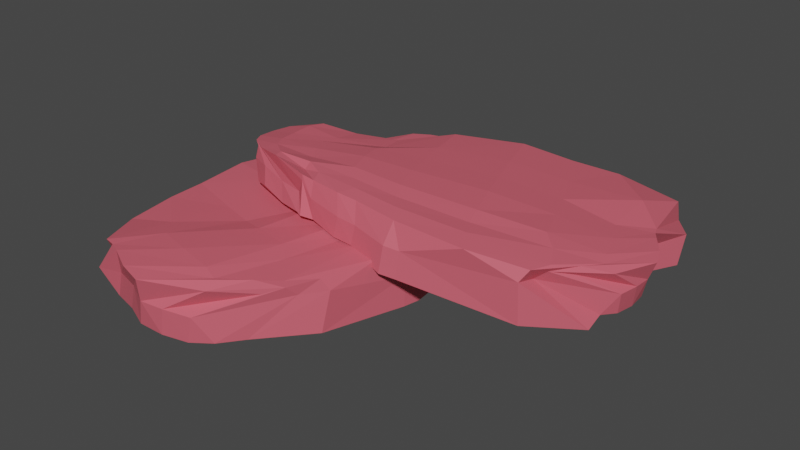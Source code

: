 # Source: Hare_meat.blend  (saved by Blender 2.90.8; exported with 4.5.12 LTS)
import bpy
from mathutils import Matrix  # noqa: F401  (used for matrix-valued properties, if any)

bpy.ops.wm.read_factory_settings(use_empty=True)
scene = bpy.context.scene
scene.name = 'Scene'

# ---- collections
col_collection = bpy.data.collections.new('Collection'); scene.collection.children.link(col_collection)

# ---- materials (node trees are filled in below, after node groups)
mat_meat_main = bpy.data.materials.new('Meat main')
mat_meat_main.alpha_threshold = 0.0
mat_meat_main.line_color = (0.0, 0.0, 0.0, 1.0)

# ---- material node trees
mat_meat_main.use_nodes = True; mat_meat_main.node_tree.nodes.clear()
_N = mat_meat_main.node_tree.nodes; _L = mat_meat_main.node_tree.links
n0 = _N.new('ShaderNodeOutputMaterial'); n0.name = 'Material Output'; n0.location = (300, 300)
n1 = _N.new('ShaderNodeBsdfPrincipled'); n1.name = 'Principled BSDF'; n1.location = (10, 300)
n1.distribution = 'GGX'
n1.subsurface_method = 'BURLEY'
n1.inputs[0].default_value = (0.7004, 0.1192, 0.1582, 1.0)
n1.inputs[2].default_value = 0.4
n1.inputs[3].default_value = 1.45
n1.inputs[27].default_value = (0.0, 0.0, 0.0, 1.0)
n1.inputs[28].default_value = 1.0
_L.new(n1.outputs[0], n0.inputs[0])
n0.is_active_output = True

# ---- world
world_world = bpy.data.worlds.new('World'); scene.world = world_world
world_world.use_nodes = True; world_world.node_tree.nodes.clear()
_N = world_world.node_tree.nodes; _L = world_world.node_tree.links
n0 = _N.new('ShaderNodeOutputWorld'); n0.name = 'World Output'; n0.location = (300, 300)
n1 = _N.new('ShaderNodeBackground'); n1.name = 'Background'; n1.location = (10, 300)
n1.inputs[0].default_value = (0.05088, 0.05088, 0.05088, 1.0)
_L.new(n1.outputs[0], n0.inputs[0])
n0.is_active_output = True
world_world.color = (0.05088, 0.05088, 0.05088)
world_world.use_sun_shadow = False
world_world.sun_shadow_jitter_overblur = 0.0

# ---- meshes
me_cube_001 = bpy.data.meshes.new('Cube.001')
me_cube_001.from_pydata([(0.7276, -1.422, 0.2147), (0.8357, -0.346, 0.2526), (-1.035, -1.083, 0.1703), (-0.6925, -0.3434, 0.2725), (0.7288, -1.445, 0.1655), (0.7453, -1.46, 0.009126), (1.012, -0.508, -0.0006853), (1.083, -0.5807, 0.1473), (1.024, -0.5264, 0.2845), (1.174, -0.844, 0.297), (1.138, -0.9819, 0.3071), (1.062, -1.133, 0.3082), (1.029, -1.207, 0.3018), (1.014, -1.274, 0.3017), (0.7455, -1.42, 0.2644), (-0.9406, -1.133, 0.1953), (-0.8093, -1.152, 0.2), (-0.537, -1.193, 0.2029), (-0.295, -1.378, 0.2171), (-0.05598, -1.448, 0.2314), (0.2405, -1.44, 0.272), (0.4668, -1.432, 0.2294), (0.7581, -0.2707, 0.2802), (0.6269, -0.1683, 0.3094), (0.3225, -0.07688, 0.3208), (0.09084, -0.06289, 0.3167), (-0.13, -0.07072, 0.3058), (-0.3862, -0.1813, 0.2932), (-0.6152, -0.3214, 0.272), (-0.877, -0.4915, 0.2758), (-1.043, -0.6101, 0.2734), (-1.151, -0.7358, 0.2748), (-1.172, -0.8117, 0.2747), (-1.152, -0.9197, 0.2699), (-1.096, -1.017, 0.2694), (-1.028, -1.076, 0.2544), (-1.044, -1.08, 0.05941), (-1.042, -1.103, 0.143), (-0.6852, -0.337, 0.2416), (-0.5595, -0.2016, 0.02138), (0.8523, -1.456, 0.01632), (0.9895, -1.294, 0.00587), (1.019, -1.22, -0.003399), (1.062, -1.062, 0.002944), (1.126, -0.9134, 0.004194), (1.123, -0.7588, 0.001827), (1.085, -0.6121, -0.001775), (0.7817, -1.403, 0.1705), (0.907, -1.388, 0.1581), (1.065, -1.296, 0.1545), (1.033, -1.158, 0.1597), (1.075, -1.007, 0.1595), (1.142, -0.8721, 0.1544), (1.124, -0.7334, 0.1543), (0.4655, -1.439, 0.2817), (0.6788, -1.18, 0.298), (0.8019, -1.069, 0.3194), (0.8658, -0.8597, 0.3306), (0.9175, -0.6373, 0.33), (0.9521, -0.5449, 0.3151), (0.8583, -0.3755, 0.3284), (0.2446, -1.448, 0.2817), (0.3648, -1.089, 0.2941), (0.4305, -0.8816, 0.3032), (0.4798, -0.7344, 0.3296), (0.5354, -0.5072, 0.3409), (0.6215, -0.4063, 0.3273), (0.7664, -0.2728, 0.3202), (-0.05961, -1.442, 0.3056), (0.0149, -1.118, 0.3244), (0.07787, -0.8678, 0.3363), (0.133, -0.6506, 0.3483), (0.1926, -0.426, 0.347), (0.2212, -0.3129, 0.3292), (0.2612, -0.205, 0.3335), (-0.2941, -1.378, 0.3023), (-0.2404, -1.068, 0.3212), (-0.195, -0.8301, 0.3318), (-0.1497, -0.619, 0.3432), (-0.09008, -0.4057, 0.3421), (-0.04367, -0.2902, 0.326), (0.02209, -0.1794, 0.3297), (-0.5361, -1.195, 0.2816), (-0.5669, -0.8936, 0.2767), (-0.5596, -0.7532, 0.2827), (-0.5457, -0.6227, 0.2899), (-0.5155, -0.4961, 0.2898), (-0.3223, -0.3064, 0.314), (-0.2214, -0.1918, 0.3175), (-0.8078, -1.155, 0.2619), (-0.815, -0.9814, 0.2756), (-0.8241, -0.8484, 0.2802), (-0.8193, -0.7161, 0.2871), (-0.7895, -0.5974, 0.2871), (-0.7252, -0.499, 0.2807), (-0.6423, -0.4064, 0.277), (-0.9291, -1.127, 0.2591), (-0.9717, -1.035, 0.273), (-0.9871, -0.8807, 0.2758), (-0.9935, -0.7598, 0.2817), (-0.9677, -0.6607, 0.2818), (-0.8835, -0.5514, 0.2779), (-0.7552, -0.4491, 0.2789), (-1.072, -1.052, 0.1496), (-1.146, -0.9138, 0.1591), (-1.161, -0.8042, 0.1689), (-1.161, -0.719, 0.1739), (-1.022, -0.5892, 0.174), (-0.8684, -0.4716, 0.1711), (-0.7415, -0.3793, 0.1785), (-1.138, -0.9502, 0.05946), (-1.161, -0.8377, 0.06698), (-1.143, -0.6911, 0.06363), (-1.101, -0.6187, 0.06769), (-1.004, -0.5315, 0.07944), (-0.8556, -0.4539, 0.02815), (-0.6831, -0.3128, 0.06669), (0.5092, -1.449, 0.19), (0.2412, -1.439, 0.2235), (-0.05908, -1.48, 0.1762), (-0.3076, -1.373, 0.1507), (-0.5396, -1.195, 0.1387), (-0.8203, -1.164, 0.1437), (-0.9368, -1.141, 0.145), (0.2567, -1.433, 0.04549), (-0.06683, -1.439, 0.003932), (-0.3037, -1.366, -0.0008467), (-0.5438, -1.189, 0.03657), (-0.82, -1.144, 0.06112), (-0.9402, -1.133, 0.05976), (-0.4828, -0.1711, 0.1662), (-0.2241, -0.03472, 0.1599), (-0.0751, -0.01263, 0.1709), (0.08142, -0.0131, 0.1757), (0.1726, -0.03272, 0.1736), (0.5954, -0.1381, 0.2417), (0.7048, -0.2449, 0.2274), (-0.4413, -0.1605, 0.02319), (-0.2375, -0.04043, 0.005797), (-0.08066, -0.01331, 0.02209), (0.08179, -0.01275, 0.0016), (0.1763, -0.03352, 0.0002211), (0.6322, -0.1678, 0.01117), (0.8888, -0.4108, 0.0008074), (-1.269, 0.6687, 0.2215), (-0.09344, 0.7631, 0.3559), (-0.3202, -1.174, 0.4385), (0.256, -0.6343, 0.5784), (-1.288, 0.6604, 0.171), (-1.291, 0.6541, 0.0133), (-0.2159, 0.8488, 0.1125), (-0.2912, 0.9112, 0.2165), (-0.2519, 0.8861, 0.3339), (-0.5182, 0.9664, 0.3092), (-0.6233, 0.9236, 0.3135), (-0.7337, 0.8464, 0.3148), (-0.7873, 0.812, 0.3094), (-0.8383, 0.7917, 0.3074), (-1.274, 0.6931, 0.2682), (-0.391, -1.103, 0.4715), (-0.4311, -0.9011, 0.4537), (-0.5266, -0.6703, 0.4508), (-0.8083, -0.4911, 0.4217), (-1.036, -0.1672, 0.3784), (-1.12, 0.1039, 0.3811), (-1.209, 0.3516, 0.2882), (0.0332, 0.6979, 0.403), (0.1457, 0.6739, 0.4501), (0.2697, 0.3875, 0.5111), (0.3005, 0.002942, 0.544), (0.2711, -0.2597, 0.5545), (0.2743, -0.3791, 0.5631), (0.2547, -0.5579, 0.5677), (0.1846, -0.8948, 0.5874), (0.1172, -1.076, 0.5588), (0.02844, -1.207, 0.5407), (-0.03653, -1.245, 0.5343), (-0.1413, -1.253, 0.5268), (-0.2459, -1.226, 0.5285), (-0.317, -1.177, 0.5196), (-0.3134, -1.167, 0.3322), (-0.3368, -1.181, 0.4108), (0.2626, -0.6297, 0.5484), (0.3147, -0.605, 0.3785), (-1.201, 0.7361, 0.02063), (-1.059, 0.828, 0.01516), (-0.7752, 0.7699, 0.07028), (-0.656, 0.8226, 0.07912), (-0.5467, 0.8908, 0.0809), (-0.4248, 0.9058, 0.08801), (-0.3054, 0.8932, 0.09759), (-1.253, 0.7183, 0.1715), (-1.152, 0.8171, 0.1577), (-0.8567, 0.764, 0.1947), (-0.7394, 0.8053, 0.2002), (-0.6259, 0.8563, 0.2035), (-0.5267, 0.9239, 0.1993), (-0.4159, 0.9258, 0.209), (-1.22, 0.3555, 0.3509), (-0.9952, 0.6209, 0.3572), (-0.6557, 0.6527, 0.3568), (-0.4994, 0.7283, 0.3698), (-0.3305, 0.7947, 0.3757), (-0.2608, 0.8309, 0.3652), (-0.1186, 0.7791, 0.3957), (-1.131, 0.1069, 0.3919), (-0.8427, 0.2603, 0.4144), (-0.6045, 0.3712, 0.432), (-0.3996, 0.4615, 0.4503), (-0.1821, 0.546, 0.4699), (-0.09081, 0.6414, 0.4514), (0.02664, 0.7111, 0.4411), (-1.037, -0.1603, 0.4525), (-0.7258, -0.04411, 0.4838), (-0.4867, 0.0505, 0.5044), (-0.279, 0.1334, 0.5241), (-0.06339, 0.2198, 0.5304), (0.04689, 0.2596, 0.5169), (0.1488, 0.313, 0.5232), (-0.8149, -0.4803, 0.4963), (-0.5495, -0.3968, 0.5257), (-0.3462, -0.3297, 0.5444), (-0.1661, -0.2655, 0.5622), (0.01545, -0.19, 0.5672), (0.1135, -0.1386, 0.5546), (0.204, -0.06845, 0.5566), (-0.5324, -0.6629, 0.5024), (-0.3819, -0.6239, 0.5213), (-0.2673, -0.5943, 0.5606), (-0.1196, -0.5506, 0.576), (0.02104, -0.4901, 0.5797), (0.1079, -0.427, 0.5688), (0.1861, -0.3393, 0.5667), (-0.4383, -0.8918, 0.5119), (-0.2735, -0.8887, 0.5379), (-0.1674, -0.9174, 0.5482), (-0.05892, -0.836, 0.5614), (0.04129, -0.7748, 0.5625), (0.1223, -0.7077, 0.5838), (0.1793, -0.5934, 0.5762), (-0.3898, -1.099, 0.5337), (-0.2935, -1.117, 0.5463), (-0.1474, -1.093, 0.5546), (-0.034, -1.069, 0.5654), (0.05106, -1.021, 0.5736), (0.1308, -0.916, 0.5856), (0.168, -0.7021, 0.5565), (-0.282, -1.197, 0.4159), (-0.1356, -1.232, 0.4225), (-0.03069, -1.219, 0.4355), (0.04797, -1.199, 0.4444), (0.1325, -1.038, 0.4681), (0.1939, -0.8495, 0.4576), (0.2366, -0.6821, 0.4626), (-0.17, -1.22, 0.3272), (-0.06009, -1.214, 0.337), (0.07079, -1.16, 0.3433), (0.1269, -1.104, 0.3559), (0.1828, -0.9953, 0.3832), (0.247, -0.7997, 0.3656), (0.2993, -0.6427, 0.3835), (-1.243, 0.3842, 0.233), (-1.115, 0.09708, 0.3231), (-1.063, -0.1817, 0.3219), (-0.7979, -0.5094, 0.3653), (-0.524, -0.6779, 0.4087), (-0.4375, -0.9195, 0.4009), (-0.3986, -1.095, 0.4237), (-1.1, 0.08746, 0.1074), (-1.006, -0.2069, 0.156), (-0.7797, -0.523, 0.2325), (-0.5133, -0.6891, 0.3422), (-0.4129, -0.9289, 0.324), (-0.3892, -1.085, 0.3427), (0.2836, -0.5538, 0.4785), (0.3166, -0.3424, 0.456), (0.3197, -0.2264, 0.4492), (0.3562, -0.01637, 0.4247), (0.3299, 0.06083, 0.4101), (0.1852, 0.6378, 0.3898), (0.06939, 0.6417, 0.3602), (0.2937, -0.5361, 0.37), (0.3239, -0.3688, 0.34), (0.3298, -0.2458, 0.3368), (0.3701, -0.0365, 0.2721), (0.3424, 0.04361, 0.2576), (0.1719, 0.6397, 0.1549), (-0.0968, 0.8603, 0.09077)], [], [(40, 41, 48, 47), (41, 42, 49, 48), (42, 43, 50, 49), (43, 44, 51, 50), (44, 45, 52, 51), (45, 46, 53, 52), (46, 6, 7, 53), (53, 7, 1, 8), (52, 53, 8, 9), (51, 52, 9, 10), (50, 51, 10, 11), (49, 50, 11, 12), (48, 49, 12, 13), (47, 48, 13, 14), (4, 47, 14, 0), (5, 40, 47, 4), (54, 55, 62, 61), (55, 56, 63, 62), (56, 57, 64, 63), (57, 58, 65, 64), (58, 59, 66, 65), (59, 60, 67, 66), (61, 62, 69, 68), (62, 63, 70, 69), (63, 64, 71, 70), (64, 65, 72, 71), (65, 66, 73, 72), (66, 67, 74, 73), (68, 69, 76, 75), (69, 70, 77, 76), (70, 71, 78, 77), (71, 72, 79, 78), (72, 73, 80, 79), (73, 74, 81, 80), (75, 76, 83, 82), (76, 77, 84, 83), (77, 78, 85, 84), (78, 79, 86, 85), (79, 80, 87, 86), (80, 81, 88, 87), (82, 83, 90, 89), (83, 84, 91, 90), (84, 85, 92, 91), (85, 86, 93, 92), (86, 87, 94, 93), (87, 88, 95, 94), (89, 90, 97, 96), (90, 91, 98, 97), (91, 92, 99, 98), (92, 93, 100, 99), (93, 94, 101, 100), (94, 95, 102, 101), (0, 14, 54, 21), (14, 13, 55, 54), (13, 12, 56, 55), (12, 11, 57, 56), (11, 10, 58, 57), (10, 9, 59, 58), (9, 8, 60, 59), (8, 1, 22, 60), (60, 22, 23, 67), (67, 23, 24, 74), (74, 24, 25, 81), (81, 25, 26, 88), (88, 26, 27, 95), (95, 27, 28, 102), (102, 28, 3, 29), (101, 102, 29, 30), (100, 101, 30, 31), (99, 100, 31, 32), (98, 99, 32, 33), (97, 98, 33, 34), (96, 97, 34, 35), (15, 96, 35, 2), (16, 89, 96, 15), (17, 82, 89, 16), (18, 75, 82, 17), (19, 68, 75, 18), (20, 61, 68, 19), (21, 54, 61, 20), (103, 104, 111, 110), (104, 105, 112, 111), (105, 106, 113, 112), (106, 107, 114, 113), (107, 108, 115, 114), (108, 109, 116, 115), (2, 35, 103, 37), (35, 34, 104, 103), (34, 33, 105, 104), (33, 32, 106, 105), (32, 31, 107, 106), (31, 30, 108, 107), (30, 29, 109, 108), (29, 3, 38, 109), (109, 38, 39, 116), (37, 103, 110, 36), (118, 119, 125, 124), (119, 120, 126, 125), (120, 121, 127, 126), (121, 122, 128, 127), (122, 123, 129, 128), (0, 21, 117, 4), (21, 20, 118, 117), (20, 19, 119, 118), (19, 18, 120, 119), (18, 17, 121, 120), (17, 16, 122, 121), (16, 15, 123, 122), (15, 2, 37, 123), (123, 37, 36, 129), (130, 131, 138, 137), (131, 132, 139, 138), (132, 133, 140, 139), (133, 134, 141, 140), (134, 135, 142, 141), (135, 136, 143, 142), (41, 40, 5, 124, 125, 126, 127, 128, 129, 36, 110, 111, 112, 113, 114, 115, 116, 39, 137, 138, 139, 140, 141, 142, 143, 6, 46, 45, 44, 43, 42), (5, 4, 117, 118, 124), (3, 28, 130, 38), (28, 27, 131, 130), (27, 26, 132, 131), (26, 25, 133, 132), (25, 24, 134, 133), (24, 23, 135, 134), (23, 22, 136, 135), (22, 1, 7, 136), (136, 7, 6, 143), (38, 130, 137, 39), (184, 185, 192, 191), (185, 186, 193, 192), (186, 187, 194, 193), (187, 188, 195, 194), (188, 189, 196, 195), (189, 190, 197, 196), (190, 150, 151, 197), (197, 151, 145, 152), (196, 197, 152, 153), (195, 196, 153, 154), (194, 195, 154, 155), (193, 194, 155, 156), (192, 193, 156, 157), (191, 192, 157, 158), (148, 191, 158, 144), (149, 184, 191, 148), (198, 199, 206, 205), (199, 200, 207, 206), (200, 201, 208, 207), (201, 202, 209, 208), (202, 203, 210, 209), (203, 204, 211, 210), (205, 206, 213, 212), (206, 207, 214, 213), (207, 208, 215, 214), (208, 209, 216, 215), (209, 210, 217, 216), (210, 211, 218, 217), (212, 213, 220, 219), (213, 214, 221, 220), (214, 215, 222, 221), (215, 216, 223, 222), (216, 217, 224, 223), (217, 218, 225, 224), (219, 220, 227, 226), (220, 221, 228, 227), (221, 222, 229, 228), (222, 223, 230, 229), (223, 224, 231, 230), (224, 225, 232, 231), (226, 227, 234, 233), (227, 228, 235, 234), (228, 229, 236, 235), (229, 230, 237, 236), (230, 231, 238, 237), (231, 232, 239, 238), (233, 234, 241, 240), (234, 235, 242, 241), (235, 236, 243, 242), (236, 237, 244, 243), (237, 238, 245, 244), (238, 239, 246, 245), (144, 158, 198, 165), (158, 157, 199, 198), (157, 156, 200, 199), (156, 155, 201, 200), (155, 154, 202, 201), (154, 153, 203, 202), (153, 152, 204, 203), (152, 145, 166, 204), (204, 166, 167, 211), (211, 167, 168, 218), (218, 168, 169, 225), (225, 169, 170, 232), (232, 170, 171, 239), (239, 171, 172, 246), (246, 172, 147, 173), (245, 246, 173, 174), (244, 245, 174, 175), (243, 244, 175, 176), (242, 243, 176, 177), (241, 242, 177, 178), (240, 241, 178, 179), (159, 240, 179, 146), (160, 233, 240, 159), (161, 226, 233, 160), (162, 219, 226, 161), (163, 212, 219, 162), (164, 205, 212, 163), (165, 198, 205, 164), (247, 248, 255, 254), (248, 249, 256, 255), (249, 250, 257, 256), (250, 251, 258, 257), (251, 252, 259, 258), (252, 253, 260, 259), (146, 179, 247, 181), (179, 178, 248, 247), (178, 177, 249, 248), (177, 176, 250, 249), (176, 175, 251, 250), (175, 174, 252, 251), (174, 173, 253, 252), (173, 147, 182, 253), (253, 182, 183, 260), (181, 247, 254, 180), (262, 263, 269, 268), (263, 264, 270, 269), (264, 265, 271, 270), (265, 266, 272, 271), (266, 267, 273, 272), (144, 165, 261, 148), (165, 164, 262, 261), (164, 163, 263, 262), (163, 162, 264, 263), (162, 161, 265, 264), (161, 160, 266, 265), (160, 159, 267, 266), (159, 146, 181, 267), (267, 181, 180, 273), (274, 275, 282, 281), (275, 276, 283, 282), (276, 277, 284, 283), (277, 278, 285, 284), (278, 279, 286, 285), (279, 280, 287, 286), (185, 184, 149, 268, 269, 270, 271, 272, 273, 180, 254, 255, 256, 257, 258, 259, 260, 183, 281, 282, 283, 284, 285, 286, 287, 150, 190, 189, 188, 187, 186), (149, 148, 261, 262, 268), (147, 172, 274, 182), (172, 171, 275, 274), (171, 170, 276, 275), (170, 169, 277, 276), (169, 168, 278, 277), (168, 167, 279, 278), (167, 166, 280, 279), (166, 145, 151, 280), (280, 151, 150, 287), (182, 274, 281, 183)])
_uv = me_cube_001.uv_layers.new(name='UVMap')
_uv.uv.foreach_set('vector', [0.4063, 0.1875, 0.4375, 0.1875, 0.4375, 0.2188, 0.4063, 0.2188, 0.4375, 0.1875, 0.4688, 0.1875, 0.4688, 0.2188, 0.4375, 0.2188, 0.4688, 0.1875, 0.5, 0.1875, 0.5, 0.2188, 0.4688, 0.2188, 0.5, 0.1875, 0.5312, 0.1875, 0.5313, 0.2188, 0.5, 0.2188, 0.5312, 0.1875, 0.5625, 0.1875, 0.5625, 0.2188, 0.5313, 0.2188, 0.5625, 0.1875, 0.5938, 0.1875, 0.5938, 0.2188, 0.5625, 0.2188, 0.5938, 0.1875, 0.625, 0.1875, 0.625, 0.2188, 0.5938, 0.2188, 0.5938, 0.2188, 0.625, 0.2188, 0.625, 0.25, 0.5938, 0.25, 0.5625, 0.2188, 0.5938, 0.2188, 0.5938, 0.25, 0.5625, 0.25, 0.5313, 0.2188, 0.5625, 0.2188, 0.5625, 0.25, 0.5312, 0.25, 0.5, 0.2188, 0.5313, 0.2188, 0.5312, 0.25, 0.5, 0.25, 0.4688, 0.2188, 0.5, 0.2188, 0.5, 0.25, 0.4688, 0.25, 0.4375, 0.2188, 0.4688, 0.2188, 0.4688, 0.25, 0.4375, 0.25, 0.4063, 0.2188, 0.4375, 0.2188, 0.4375, 0.25, 0.4063, 0.25, 0.375, 0.2188, 0.4063, 0.2188, 0.4063, 0.25, 0.375, 0.25, 0.375, 0.1875, 0.4063, 0.1875, 0.4063, 0.2188, 0.375, 0.2188, 0.4062, 0.2812, 0.4375, 0.2812, 0.4372, 0.3121, 0.4058, 0.312, 0.4375, 0.2812, 0.4687, 0.2812, 0.4686, 0.3122, 0.4372, 0.3121, 0.4687, 0.2812, 0.5, 0.2812, 0.5, 0.3123, 0.4686, 0.3122, 0.5, 0.2812, 0.5313, 0.2812, 0.5314, 0.3122, 0.5, 0.3123, 0.5313, 0.2812, 0.5625, 0.2812, 0.5628, 0.3121, 0.5314, 0.3122, 0.5625, 0.2812, 0.5938, 0.2812, 0.5942, 0.312, 0.5628, 0.3121, 0.4058, 0.312, 0.4372, 0.3121, 0.4346, 0.3689, 0.4015, 0.3673, 0.4372, 0.3121, 0.4686, 0.3122, 0.4673, 0.3699, 0.4346, 0.3689, 0.4686, 0.3122, 0.5, 0.3123, 0.5, 0.3702, 0.4673, 0.3699, 0.5, 0.3123, 0.5314, 0.3122, 0.5327, 0.3699, 0.5, 0.3702, 0.5314, 0.3122, 0.5628, 0.3121, 0.5654, 0.3689, 0.5327, 0.3699, 0.5628, 0.3121, 0.5942, 0.312, 0.5985, 0.3673, 0.5654, 0.3689, 0.4015, 0.3673, 0.4346, 0.3689, 0.4319, 0.4071, 0.397, 0.4039, 0.4346, 0.3689, 0.4673, 0.3699, 0.4661, 0.409, 0.4319, 0.4071, 0.4673, 0.3699, 0.5, 0.3702, 0.5, 0.4097, 0.4661, 0.409, 0.5, 0.3702, 0.5327, 0.3699, 0.5339, 0.409, 0.5, 0.4097, 0.5327, 0.3699, 0.5654, 0.3689, 0.5681, 0.4071, 0.5339, 0.409, 0.5654, 0.3689, 0.5985, 0.3673, 0.603, 0.4039, 0.5681, 0.4071, 0.397, 0.4039, 0.4319, 0.4071, 0.429, 0.4402, 0.392, 0.435, 0.4319, 0.4071, 0.4661, 0.409, 0.4648, 0.4432, 0.429, 0.4402, 0.4661, 0.409, 0.5, 0.4097, 0.5, 0.4442, 0.4648, 0.4432, 0.5, 0.4097, 0.5339, 0.409, 0.5352, 0.4432, 0.5, 0.4442, 0.5339, 0.409, 0.5681, 0.4071, 0.571, 0.4402, 0.5352, 0.4432, 0.5681, 0.4071, 0.603, 0.4039, 0.608, 0.435, 0.571, 0.4402, 0.392, 0.435, 0.429, 0.4402, 0.427, 0.4635, 0.388, 0.4566, 0.429, 0.4402, 0.4648, 0.4432, 0.4639, 0.4674, 0.427, 0.4635, 0.4648, 0.4432, 0.5, 0.4442, 0.5, 0.4686, 0.4639, 0.4674, 0.5, 0.4442, 0.5352, 0.4432, 0.5361, 0.4674, 0.5, 0.4686, 0.5352, 0.4432, 0.571, 0.4402, 0.573, 0.4635, 0.5361, 0.4674, 0.571, 0.4402, 0.608, 0.435, 0.612, 0.4566, 0.573, 0.4635, 0.388, 0.4566, 0.427, 0.4635, 0.4258, 0.4787, 0.3856, 0.4705, 0.427, 0.4635, 0.4639, 0.4674, 0.4635, 0.4831, 0.4258, 0.4787, 0.4639, 0.4674, 0.5, 0.4686, 0.5, 0.4845, 0.4635, 0.4831, 0.5, 0.4686, 0.5361, 0.4674, 0.5365, 0.4831, 0.5, 0.4845, 0.5361, 0.4674, 0.573, 0.4635, 0.5742, 0.4787, 0.5365, 0.4831, 0.573, 0.4635, 0.612, 0.4566, 0.6144, 0.4705, 0.5742, 0.4787, 0.375, 0.25, 0.4063, 0.25, 0.4062, 0.2812, 0.3749, 0.2812, 0.4063, 0.25, 0.4375, 0.25, 0.4375, 0.2812, 0.4062, 0.2812, 0.4375, 0.25, 0.4688, 0.25, 0.4687, 0.2812, 0.4375, 0.2812, 0.4688, 0.25, 0.5, 0.25, 0.5, 0.2812, 0.4687, 0.2812, 0.5, 0.25, 0.5312, 0.25, 0.5313, 0.2812, 0.5, 0.2812, 0.5312, 0.25, 0.5625, 0.25, 0.5625, 0.2812, 0.5313, 0.2812, 0.5625, 0.25, 0.5938, 0.25, 0.5938, 0.2812, 0.5625, 0.2812, 0.5938, 0.25, 0.625, 0.25, 0.6251, 0.2812, 0.5938, 0.2812, 0.5938, 0.2812, 0.6251, 0.2812, 0.6257, 0.3118, 0.5942, 0.312, 0.5942, 0.312, 0.6257, 0.3118, 0.6323, 0.3648, 0.5985, 0.3673, 0.5985, 0.3673, 0.6323, 0.3648, 0.6397, 0.3985, 0.603, 0.4039, 0.603, 0.4039, 0.6397, 0.3985, 0.6486, 0.4257, 0.608, 0.435, 0.608, 0.435, 0.6486, 0.4257, 0.6566, 0.4432, 0.612, 0.4566, 0.612, 0.4566, 0.6566, 0.4432, 0.6628, 0.4534, 0.6144, 0.4705, 0.6144, 0.4705, 0.6628, 0.4534, 0.6667, 0.4583, 0.6153, 0.4784, 0.5742, 0.4787, 0.6144, 0.4705, 0.6153, 0.4784, 0.5745, 0.4871, 0.5365, 0.4831, 0.5742, 0.4787, 0.5745, 0.4871, 0.5367, 0.4917, 0.5, 0.4845, 0.5365, 0.4831, 0.5367, 0.4917, 0.5, 0.4931, 0.4635, 0.4831, 0.5, 0.4845, 0.5, 0.4931, 0.4633, 0.4917, 0.4258, 0.4787, 0.4635, 0.4831, 0.4633, 0.4917, 0.4255, 0.4871, 0.3856, 0.4705, 0.4258, 0.4787, 0.4255, 0.4871, 0.3847, 0.4784, 0.3471, 0.4408, 0.3856, 0.4705, 0.3847, 0.4784, 0.3333, 0.4583, 0.3574, 0.4199, 0.388, 0.4566, 0.3856, 0.4705, 0.3471, 0.4408, 0.3602, 0.411, 0.392, 0.435, 0.388, 0.4566, 0.3574, 0.4199, 0.3649, 0.391, 0.397, 0.4039, 0.392, 0.435, 0.3602, 0.411, 0.3696, 0.3617, 0.4015, 0.3673, 0.397, 0.4039, 0.3649, 0.391, 0.3743, 0.3118, 0.4058, 0.312, 0.4015, 0.3673, 0.3696, 0.3617, 0.3749, 0.2812, 0.4062, 0.2812, 0.4058, 0.312, 0.3743, 0.3118, 0.3892, 0.5142, 0.427, 0.52, 0.4297, 0.5547, 0.395, 0.552, 0.427, 0.52, 0.4638, 0.5237, 0.4649, 0.5569, 0.4297, 0.5547, 0.4638, 0.5237, 0.5, 0.5249, 0.5, 0.5577, 0.4649, 0.5569, 0.5, 0.5249, 0.5362, 0.5237, 0.5351, 0.5569, 0.5, 0.5577, 0.5362, 0.5237, 0.573, 0.52, 0.5703, 0.5547, 0.5351, 0.5569, 0.573, 0.52, 0.6108, 0.5142, 0.605, 0.552, 0.5703, 0.5547, 0.3333, 0.4583, 0.3847, 0.4784, 0.3892, 0.5142, 0.3534, 0.5097, 0.3847, 0.4784, 0.4255, 0.4871, 0.427, 0.52, 0.3892, 0.5142, 0.4255, 0.4871, 0.4633, 0.4917, 0.4638, 0.5237, 0.427, 0.52, 0.4633, 0.4917, 0.5, 0.4931, 0.5, 0.5249, 0.4638, 0.5237, 0.5, 0.4931, 0.5367, 0.4917, 0.5362, 0.5237, 0.5, 0.5249, 0.5367, 0.4917, 0.5745, 0.4871, 0.573, 0.52, 0.5362, 0.5237, 0.5745, 0.4871, 0.6153, 0.4784, 0.6108, 0.5142, 0.573, 0.52, 0.6153, 0.4784, 0.6667, 0.4583, 0.6605, 0.4741, 0.6108, 0.5142, 0.6108, 0.5142, 0.6605, 0.4741, 0.6379, 0.5505, 0.605, 0.552, 0.3534, 0.5097, 0.3892, 0.5142, 0.395, 0.552, 0.3621, 0.5505, 0.187, 0.5308, 0.2171, 0.5296, 0.2176, 0.5614, 0.1871, 0.5622, 0.2171, 0.5296, 0.2461, 0.5273, 0.2472, 0.5599, 0.2176, 0.5614, 0.2461, 0.5273, 0.2736, 0.5237, 0.2935, 0.5557, 0.2472, 0.5599, 0.2736, 0.5237, 0.2998, 0.5187, 0.304, 0.5546, 0.2935, 0.5557, 0.2998, 0.5187, 0.3252, 0.5128, 0.3322, 0.5517, 0.304, 0.5546, 0.125, 0.5, 0.1562, 0.4999, 0.1562, 0.5312, 0.125, 0.5313, 0.1562, 0.4999, 0.1868, 0.4993, 0.187, 0.5308, 0.1562, 0.5312, 0.1868, 0.4993, 0.2367, 0.4946, 0.2171, 0.5296, 0.187, 0.5308, 0.2367, 0.4946, 0.266, 0.4899, 0.2461, 0.5273, 0.2171, 0.5296, 0.266, 0.4899, 0.286, 0.4852, 0.2736, 0.5237, 0.2461, 0.5273, 0.286, 0.4852, 0.2949, 0.4824, 0.2998, 0.5187, 0.2736, 0.5237, 0.2949, 0.4824, 0.3158, 0.4721, 0.3252, 0.5128, 0.2998, 0.5187, 0.3158, 0.4721, 0.3333, 0.4583, 0.3534, 0.5097, 0.3252, 0.5128, 0.3252, 0.5128, 0.3534, 0.5097, 0.3621, 0.5505, 0.3322, 0.5517, 0.6545, 0.5106, 0.7002, 0.5187, 0.696, 0.5546, 0.6678, 0.5517, 0.7002, 0.5187, 0.7264, 0.5237, 0.7241, 0.5575, 0.696, 0.5546, 0.7264, 0.5237, 0.7539, 0.5273, 0.7528, 0.5599, 0.7241, 0.5575, 0.7539, 0.5273, 0.7711, 0.5287, 0.7704, 0.5608, 0.7528, 0.5599, 0.7711, 0.5287, 0.813, 0.5308, 0.8129, 0.5622, 0.7704, 0.5608, 0.813, 0.5308, 0.8438, 0.5312, 0.8438, 0.5625, 0.8129, 0.5622, 0.4375, 0.1875, 0.4063, 0.1875, 0.375, 0.1875, 0.1871, 0.5622, 0.2176, 0.5614, 0.2472, 0.5599, 0.2935, 0.5557, 0.304, 0.5546, 0.3322, 0.5517, 0.3621, 0.5505, 0.395, 0.552, 0.4297, 0.5547, 0.4649, 0.5569, 0.5, 0.5577, 0.5351, 0.5569, 0.5703, 0.5547, 0.605, 0.552, 0.6379, 0.5505, 0.6678, 0.5517, 0.696, 0.5546, 0.7241, 0.5575, 0.7528, 0.5599, 0.7704, 0.5608, 0.8129, 0.5622, 0.8438, 0.5625, 0.625, 0.1875, 0.5938, 0.1875, 0.5625, 0.1875, 0.5312, 0.1875, 0.5, 0.1875, 0.4688, 0.1875, 0.375, 0.1875, 0.125, 0.5313, 0.1562, 0.5312, 0.187, 0.5308, 0.1871, 0.5622, 0.6667, 0.4583, 0.6716, 0.4622, 0.6545, 0.5106, 0.6605, 0.4741, 0.6716, 0.4622, 0.6818, 0.4684, 0.7002, 0.5187, 0.6545, 0.5106, 0.6818, 0.4684, 0.6993, 0.4764, 0.7264, 0.5237, 0.7002, 0.5187, 0.6993, 0.4764, 0.7265, 0.4853, 0.7539, 0.5273, 0.7264, 0.5237, 0.7265, 0.4853, 0.7602, 0.4927, 0.7711, 0.5287, 0.7539, 0.5273, 0.7602, 0.4927, 0.8132, 0.4993, 0.813, 0.5308, 0.7711, 0.5287, 0.8132, 0.4993, 0.8438, 0.4999, 0.8438, 0.5312, 0.813, 0.5308, 0.8438, 0.4999, 0.875, 0.5, 0.875, 0.5313, 0.8438, 0.5312, 0.8438, 0.5312, 0.875, 0.5313, 0.875, 0.5625, 0.8438, 0.5625, 0.6605, 0.4741, 0.6545, 0.5106, 0.6678, 0.5517, 0.6379, 0.5505, 0.4063, 0.1875, 0.4375, 0.1875, 0.4375, 0.2188, 0.4063, 0.2188, 0.4375, 0.1875, 0.4688, 0.1875, 0.4688, 0.2188, 0.4375, 0.2188, 0.4688, 0.1875, 0.5, 0.1875, 0.5, 0.2188, 0.4688, 0.2188, 0.5, 0.1875, 0.5312, 0.1875, 0.5313, 0.2188, 0.5, 0.2188, 0.5312, 0.1875, 0.5625, 0.1875, 0.5625, 0.2188, 0.5313, 0.2188, 0.5625, 0.1875, 0.5938, 0.1875, 0.5938, 0.2188, 0.5625, 0.2188, 0.5938, 0.1875, 0.625, 0.1875, 0.625, 0.2188, 0.5938, 0.2188, 0.5938, 0.2188, 0.625, 0.2188, 0.625, 0.25, 0.5938, 0.25, 0.5625, 0.2188, 0.5938, 0.2188, 0.5938, 0.25, 0.5625, 0.25, 0.5313, 0.2188, 0.5625, 0.2188, 0.5625, 0.25, 0.5312, 0.25, 0.5, 0.2188, 0.5313, 0.2188, 0.5312, 0.25, 0.5, 0.25, 0.4688, 0.2188, 0.5, 0.2188, 0.5, 0.25, 0.4688, 0.25, 0.4375, 0.2188, 0.4688, 0.2188, 0.4688, 0.25, 0.4375, 0.25, 0.4063, 0.2188, 0.4375, 0.2188, 0.4375, 0.25, 0.4063, 0.25, 0.375, 0.2188, 0.4063, 0.2188, 0.4063, 0.25, 0.375, 0.25, 0.375, 0.1875, 0.4063, 0.1875, 0.4063, 0.2188, 0.375, 0.2188, 0.4062, 0.2812, 0.4375, 0.2812, 0.4372, 0.3121, 0.4058, 0.312, 0.4375, 0.2812, 0.4687, 0.2812, 0.4686, 0.3122, 0.4372, 0.3121, 0.4687, 0.2812, 0.5, 0.2812, 0.5, 0.3123, 0.4686, 0.3122, 0.5, 0.2812, 0.5313, 0.2812, 0.5314, 0.3122, 0.5, 0.3123, 0.5313, 0.2812, 0.5625, 0.2812, 0.5628, 0.3121, 0.5314, 0.3122, 0.5625, 0.2812, 0.5938, 0.2812, 0.5942, 0.312, 0.5628, 0.3121, 0.4058, 0.312, 0.4372, 0.3121, 0.4346, 0.3689, 0.4015, 0.3673, 0.4372, 0.3121, 0.4686, 0.3122, 0.4673, 0.3699, 0.4346, 0.3689, 0.4686, 0.3122, 0.5, 0.3123, 0.5, 0.3702, 0.4673, 0.3699, 0.5, 0.3123, 0.5314, 0.3122, 0.5327, 0.3699, 0.5, 0.3702, 0.5314, 0.3122, 0.5628, 0.3121, 0.5654, 0.3689, 0.5327, 0.3699, 0.5628, 0.3121, 0.5942, 0.312, 0.5985, 0.3673, 0.5654, 0.3689, 0.4015, 0.3673, 0.4346, 0.3689, 0.4319, 0.4071, 0.397, 0.4039, 0.4346, 0.3689, 0.4673, 0.3699, 0.4661, 0.409, 0.4319, 0.4071, 0.4673, 0.3699, 0.5, 0.3702, 0.5, 0.4097, 0.4661, 0.409, 0.5, 0.3702, 0.5327, 0.3699, 0.5339, 0.409, 0.5, 0.4097, 0.5327, 0.3699, 0.5654, 0.3689, 0.5681, 0.4071, 0.5339, 0.409, 0.5654, 0.3689, 0.5985, 0.3673, 0.603, 0.4039, 0.5681, 0.4071, 0.397, 0.4039, 0.4319, 0.4071, 0.429, 0.4402, 0.392, 0.435, 0.4319, 0.4071, 0.4661, 0.409, 0.4648, 0.4432, 0.429, 0.4402, 0.4661, 0.409, 0.5, 0.4097, 0.5, 0.4442, 0.4648, 0.4432, 0.5, 0.4097, 0.5339, 0.409, 0.5352, 0.4432, 0.5, 0.4442, 0.5339, 0.409, 0.5681, 0.4071, 0.571, 0.4402, 0.5352, 0.4432, 0.5681, 0.4071, 0.603, 0.4039, 0.608, 0.435, 0.571, 0.4402, 0.392, 0.435, 0.429, 0.4402, 0.427, 0.4635, 0.388, 0.4566, 0.429, 0.4402, 0.4648, 0.4432, 0.4639, 0.4674, 0.427, 0.4635, 0.4648, 0.4432, 0.5, 0.4442, 0.5, 0.4686, 0.4639, 0.4674, 0.5, 0.4442, 0.5352, 0.4432, 0.5361, 0.4674, 0.5, 0.4686, 0.5352, 0.4432, 0.571, 0.4402, 0.573, 0.4635, 0.5361, 0.4674, 0.571, 0.4402, 0.608, 0.435, 0.612, 0.4566, 0.573, 0.4635, 0.388, 0.4566, 0.427, 0.4635, 0.4258, 0.4787, 0.3856, 0.4705, 0.427, 0.4635, 0.4639, 0.4674, 0.4635, 0.4831, 0.4258, 0.4787, 0.4639, 0.4674, 0.5, 0.4686, 0.5, 0.4845, 0.4635, 0.4831, 0.5, 0.4686, 0.5361, 0.4674, 0.5365, 0.4831, 0.5, 0.4845, 0.5361, 0.4674, 0.573, 0.4635, 0.5742, 0.4787, 0.5365, 0.4831, 0.573, 0.4635, 0.612, 0.4566, 0.6144, 0.4705, 0.5742, 0.4787, 0.375, 0.25, 0.4063, 0.25, 0.4062, 0.2812, 0.3749, 0.2812, 0.4063, 0.25, 0.4375, 0.25, 0.4375, 0.2812, 0.4062, 0.2812, 0.4375, 0.25, 0.4688, 0.25, 0.4687, 0.2812, 0.4375, 0.2812, 0.4688, 0.25, 0.5, 0.25, 0.5, 0.2812, 0.4687, 0.2812, 0.5, 0.25, 0.5312, 0.25, 0.5313, 0.2812, 0.5, 0.2812, 0.5312, 0.25, 0.5625, 0.25, 0.5625, 0.2812, 0.5313, 0.2812, 0.5625, 0.25, 0.5938, 0.25, 0.5938, 0.2812, 0.5625, 0.2812, 0.5938, 0.25, 0.625, 0.25, 0.6251, 0.2812, 0.5938, 0.2812, 0.5938, 0.2812, 0.6251, 0.2812, 0.6257, 0.3118, 0.5942, 0.312, 0.5942, 0.312, 0.6257, 0.3118, 0.6323, 0.3648, 0.5985, 0.3673, 0.5985, 0.3673, 0.6323, 0.3648, 0.6397, 0.3985, 0.603, 0.4039, 0.603, 0.4039, 0.6397, 0.3985, 0.6486, 0.4257, 0.608, 0.435, 0.608, 0.435, 0.6486, 0.4257, 0.6566, 0.4432, 0.612, 0.4566, 0.612, 0.4566, 0.6566, 0.4432, 0.6628, 0.4534, 0.6144, 0.4705, 0.6144, 0.4705, 0.6628, 0.4534, 0.6667, 0.4583, 0.6153, 0.4784, 0.5742, 0.4787, 0.6144, 0.4705, 0.6153, 0.4784, 0.5745, 0.4871, 0.5365, 0.4831, 0.5742, 0.4787, 0.5745, 0.4871, 0.5367, 0.4917, 0.5, 0.4845, 0.5365, 0.4831, 0.5367, 0.4917, 0.5, 0.4931, 0.4635, 0.4831, 0.5, 0.4845, 0.5, 0.4931, 0.4633, 0.4917, 0.4258, 0.4787, 0.4635, 0.4831, 0.4633, 0.4917, 0.4255, 0.4871, 0.3856, 0.4705, 0.4258, 0.4787, 0.4255, 0.4871, 0.3847, 0.4784, 0.3471, 0.4408, 0.3856, 0.4705, 0.3847, 0.4784, 0.3333, 0.4583, 0.3574, 0.4199, 0.388, 0.4566, 0.3856, 0.4705, 0.3471, 0.4408, 0.3602, 0.411, 0.392, 0.435, 0.388, 0.4566, 0.3574, 0.4199, 0.3649, 0.391, 0.397, 0.4039, 0.392, 0.435, 0.3602, 0.411, 0.3696, 0.3617, 0.4015, 0.3673, 0.397, 0.4039, 0.3649, 0.391, 0.3743, 0.3118, 0.4058, 0.312, 0.4015, 0.3673, 0.3696, 0.3617, 0.3749, 0.2812, 0.4062, 0.2812, 0.4058, 0.312, 0.3743, 0.3118, 0.3892, 0.5142, 0.427, 0.52, 0.4297, 0.5547, 0.395, 0.552, 0.427, 0.52, 0.4638, 0.5237, 0.4649, 0.5569, 0.4297, 0.5547, 0.4638, 0.5237, 0.5, 0.5249, 0.5, 0.5577, 0.4649, 0.5569, 0.5, 0.5249, 0.5362, 0.5237, 0.5351, 0.5569, 0.5, 0.5577, 0.5362, 0.5237, 0.573, 0.52, 0.5703, 0.5547, 0.5351, 0.5569, 0.573, 0.52, 0.6108, 0.5142, 0.605, 0.552, 0.5703, 0.5547, 0.3333, 0.4583, 0.3847, 0.4784, 0.3892, 0.5142, 0.3534, 0.5097, 0.3847, 0.4784, 0.4255, 0.4871, 0.427, 0.52, 0.3892, 0.5142, 0.4255, 0.4871, 0.4633, 0.4917, 0.4638, 0.5237, 0.427, 0.52, 0.4633, 0.4917, 0.5, 0.4931, 0.5, 0.5249, 0.4638, 0.5237, 0.5, 0.4931, 0.5367, 0.4917, 0.5362, 0.5237, 0.5, 0.5249, 0.5367, 0.4917, 0.5745, 0.4871, 0.573, 0.52, 0.5362, 0.5237, 0.5745, 0.4871, 0.6153, 0.4784, 0.6108, 0.5142, 0.573, 0.52, 0.6153, 0.4784, 0.6667, 0.4583, 0.6605, 0.4741, 0.6108, 0.5142, 0.6108, 0.5142, 0.6605, 0.4741, 0.6379, 0.5505, 0.605, 0.552, 0.3534, 0.5097, 0.3892, 0.5142, 0.395, 0.552, 0.3621, 0.5505, 0.187, 0.5308, 0.2171, 0.5296, 0.2176, 0.5614, 0.1871, 0.5622, 0.2171, 0.5296, 0.2461, 0.5273, 0.2472, 0.5599, 0.2176, 0.5614, 0.2461, 0.5273, 0.2736, 0.5237, 0.2935, 0.5557, 0.2472, 0.5599, 0.2736, 0.5237, 0.2998, 0.5187, 0.304, 0.5546, 0.2935, 0.5557, 0.2998, 0.5187, 0.3252, 0.5128, 0.3322, 0.5517, 0.304, 0.5546, 0.125, 0.5, 0.1562, 0.4999, 0.1562, 0.5312, 0.125, 0.5313, 0.1562, 0.4999, 0.1868, 0.4993, 0.187, 0.5308, 0.1562, 0.5312, 0.1868, 0.4993, 0.2367, 0.4946, 0.2171, 0.5296, 0.187, 0.5308, 0.2367, 0.4946, 0.266, 0.4899, 0.2461, 0.5273, 0.2171, 0.5296, 0.266, 0.4899, 0.286, 0.4852, 0.2736, 0.5237, 0.2461, 0.5273, 0.286, 0.4852, 0.2949, 0.4824, 0.2998, 0.5187, 0.2736, 0.5237, 0.2949, 0.4824, 0.3158, 0.4721, 0.3252, 0.5128, 0.2998, 0.5187, 0.3158, 0.4721, 0.3333, 0.4583, 0.3534, 0.5097, 0.3252, 0.5128, 0.3252, 0.5128, 0.3534, 0.5097, 0.3621, 0.5505, 0.3322, 0.5517, 0.6545, 0.5106, 0.7002, 0.5187, 0.696, 0.5546, 0.6678, 0.5517, 0.7002, 0.5187, 0.7264, 0.5237, 0.7241, 0.5575, 0.696, 0.5546, 0.7264, 0.5237, 0.7539, 0.5273, 0.7528, 0.5599, 0.7241, 0.5575, 0.7539, 0.5273, 0.7711, 0.5287, 0.7704, 0.5608, 0.7528, 0.5599, 0.7711, 0.5287, 0.813, 0.5308, 0.8129, 0.5622, 0.7704, 0.5608, 0.813, 0.5308, 0.8438, 0.5312, 0.8438, 0.5625, 0.8129, 0.5622, 0.4375, 0.1875, 0.4063, 0.1875, 0.375, 0.1875, 0.1871, 0.5622, 0.2176, 0.5614, 0.2472, 0.5599, 0.2935, 0.5557, 0.304, 0.5546, 0.3322, 0.5517, 0.3621, 0.5505, 0.395, 0.552, 0.4297, 0.5547, 0.4649, 0.5569, 0.5, 0.5577, 0.5351, 0.5569, 0.5703, 0.5547, 0.605, 0.552, 0.6379, 0.5505, 0.6678, 0.5517, 0.696, 0.5546, 0.7241, 0.5575, 0.7528, 0.5599, 0.7704, 0.5608, 0.8129, 0.5622, 0.8438, 0.5625, 0.625, 0.1875, 0.5938, 0.1875, 0.5625, 0.1875, 0.5312, 0.1875, 0.5, 0.1875, 0.4688, 0.1875, 0.375, 0.1875, 0.125, 0.5313, 0.1562, 0.5312, 0.187, 0.5308, 0.1871, 0.5622, 0.6667, 0.4583, 0.6716, 0.4622, 0.6545, 0.5106, 0.6605, 0.4741, 0.6716, 0.4622, 0.6818, 0.4684, 0.7002, 0.5187, 0.6545, 0.5106, 0.6818, 0.4684, 0.6993, 0.4764, 0.7264, 0.5237, 0.7002, 0.5187, 0.6993, 0.4764, 0.7265, 0.4853, 0.7539, 0.5273, 0.7264, 0.5237, 0.7265, 0.4853, 0.7602, 0.4927, 0.7711, 0.5287, 0.7539, 0.5273, 0.7602, 0.4927, 0.8132, 0.4993, 0.813, 0.5308, 0.7711, 0.5287, 0.8132, 0.4993, 0.8438, 0.4999, 0.8438, 0.5312, 0.813, 0.5308, 0.8438, 0.4999, 0.875, 0.5, 0.875, 0.5313, 0.8438, 0.5312, 0.8438, 0.5312, 0.875, 0.5313, 0.875, 0.5625, 0.8438, 0.5625, 0.6605, 0.4741, 0.6545, 0.5106, 0.6678, 0.5517, 0.6379, 0.5505])
me_cube_001.materials.append(mat_meat_main)
me_cube_001.use_remesh_fix_poles = True
me_cube_001.use_remesh_preserve_attributes = False
me_cube_001.use_mirror_vertex_groups = False
me_cube_001.update()

# ---- objects
ob_meat = bpy.data.objects.new('Meat', me_cube_001)

# ---- transforms, parenting, visibility, modifiers, constraints
ob_meat.location = (0.0, 0.0, 0.0)
ob_meat.rotation_euler = (0.0, -0.0, -1.571)
ob_meat.lineart.crease_threshold = 0.0

# ---- collection membership
col_collection.objects.link(ob_meat)

# ---- scene / render settings (as saved in the file)
scene.frame_start = 1; scene.frame_end = 250; scene.frame_set(1)
scene.render.engine = 'CYCLES'
scene.cycles.use_denoising = False
scene.cycles.samples = 128
scene.cycles.sampling_pattern = 'TABULATED_SOBOL'
scene.cycles.use_adaptive_sampling = False
scene.cycles.use_light_tree = False
scene.view_settings.view_transform = 'Filmic'
bpy.context.view_layer.update()

# ---- added for rendering (the .blend has no active camera and no usable light): camera, sun
cam_auto = bpy.data.cameras.new('AutoCamera')
cam_auto.lens = 50.0
cam_auto.sensor_width = 36.0
cam_auto.clip_end = 1000.0
ob_auto_camera = bpy.data.objects.new('AutoCamera', cam_auto)
scene.collection.objects.link(ob_auto_camera)
ob_auto_camera.location = (3.00218, -3.85244, 2.89934)
ob_auto_camera.rotation_euler = (1.09748, -7.21219e-08, 0.694738)
scene.camera = ob_auto_camera
light_auto_sun = bpy.data.lights.new('AutoSun', 'SUN')
light_auto_sun.energy = 3.0
light_auto_sun.angle = 0.0523599
ob_auto_sun = bpy.data.objects.new('AutoSun', light_auto_sun)
scene.collection.objects.link(ob_auto_sun)
ob_auto_sun.rotation_euler = (0.872665, 0.174533, 0.523599)
bpy.context.view_layer.update()
